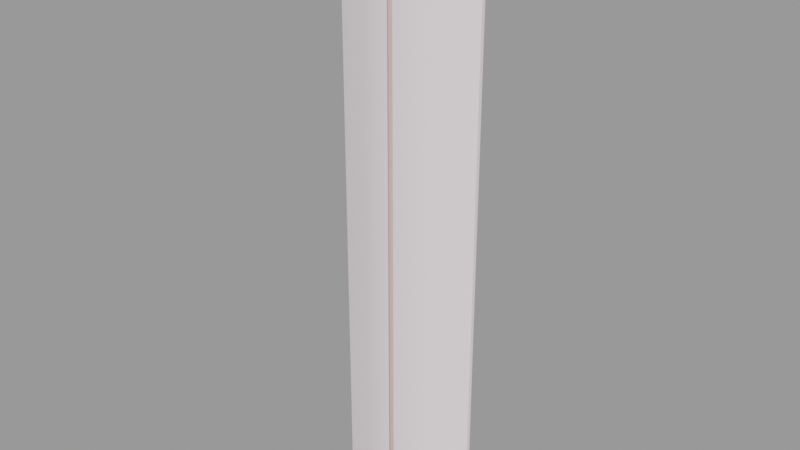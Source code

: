 # Source: tree001_skybox.blend  (saved by Blender 2.92.15; exported with 4.5.12 LTS)
import bpy
from mathutils import Matrix  # noqa: F401  (used for matrix-valued properties, if any)

bpy.ops.wm.read_factory_settings(use_empty=True)
scene = bpy.context.scene
scene.name = 'tree001_skybox.qc'

# ---- collections
col_tree001_skybox = bpy.data.collections.new('tree001_skybox'); scene.collection.children.link(col_tree001_skybox)

# ---- materials (node trees are filled in below, after node groups)
mat_tree001_card = bpy.data.materials.new('tree001_card')
mat_tree001_card.use_transparent_shadow = False
mat_tree001_card.diffuse_color = (0.9477, 0.842, 0.8702, 1.0)
mat_phy = bpy.data.materials.new('  phy')
mat_phy.use_transparent_shadow = False
mat_phy.diffuse_color = (0.9292, 0.6119, 0.6164, 1.0)

# ---- material node trees

# ---- meshes
me_tree001_skybox_reference = bpy.data.meshes.new('tree001_skybox_reference')
me_tree001_skybox_reference.from_pydata([(-8.0, -0.4367, 64.0), (-8.0, -0.01016, 0.0), (-8.0, -0.4367, 0.0), (-8.0, -0.01018, 64.0), (-4.0, -2.023, 64.0), (-4.0, -1.593, 64.0), (0.0, -3.087, 64.0), (0.0, -2.661, 64.0), (4.0, -1.593, 64.0), (4.0, -2.023, 64.0), (8.0, -0.4367, 64.0), (8.0, -0.01018, 64.0), (4.0, -2.023, -1e-06), (8.0, -0.01016, 0.0), (8.0, -0.4367, 0.0), (4.0, -1.593, -1e-06), (0.0, -3.087, -1e-06), (0.0, -2.661, -1e-06), (-4.0, -1.593, -1e-06), (-4.0, -2.023, -1e-06)], [], [(0, 1, 2), (0, 3, 1), (4, 3, 0), (4, 5, 3), (5, 4, 6), (5, 6, 7), (6, 8, 7), (6, 9, 8), (10, 8, 9), (10, 11, 8), (12, 13, 14), (12, 15, 13), (15, 12, 16), (15, 16, 17), (16, 18, 17), (16, 19, 18), (2, 18, 19), (2, 1, 18), (13, 10, 14), (13, 11, 10), (2, 4, 0), (2, 19, 4), (19, 6, 4), (19, 16, 6), (9, 6, 16), (9, 16, 12), (10, 9, 12), (10, 12, 14), (11, 13, 15), (11, 15, 8), (17, 8, 15), (17, 7, 8), (7, 17, 18), (7, 18, 5), (1, 5, 18), (1, 3, 5)])
me_tree001_skybox_reference.polygons.foreach_set('use_smooth', [True] * 36)
_k = set([(0, 2), (0, 3), (0, 4), (1, 2), (1, 3), (1, 18), (2, 19), (3, 5), (4, 6), (5, 7), (6, 9), (7, 8), (8, 11), (9, 10), (10, 11), (10, 14), (11, 13), (12, 14), (12, 16), (13, 14), (13, 15), (15, 17), (16, 19), (17, 18)])
me_tree001_skybox_reference.attributes.new('sharp_edge', 'BOOLEAN', 'EDGE').data.foreach_set('value', [ (min(e.vertices), max(e.vertices)) in _k for e in me_tree001_skybox_reference.edges])
_uv = me_tree001_skybox_reference.uv_layers.new(name='UVMap')
_uv.uv.foreach_set('vector', [0.2217, 0.06159, 0.2248, 0.06159, 0.2217, 0.06159, 0.2217, 0.06159, 0.2248, 0.06159, 0.2248, 0.06159, 0.2101, 0.05599, 0.2248, 0.06159, 0.2217, 0.06159, 0.2101, 0.05599, 0.2132, 0.05599, 0.2248, 0.06159, 0.2132, 0.05599, 0.2101, 0.05599, 0.2024, 0.05039, 0.2132, 0.05599, 0.2024, 0.05039, 0.2055, 0.05039, 0.2024, 0.05039, 0.2132, 0.04479, 0.2055, 0.05039, 0.2024, 0.05039, 0.2101, 0.04479, 0.2132, 0.04479, 0.2217, 0.03918, 0.2132, 0.04479, 0.2101, 0.04479, 0.2217, 0.03918, 0.2248, 0.03918, 0.2132, 0.04479, 0.2101, 0.04479, 0.2248, 0.03918, 0.2217, 0.03918, 0.2101, 0.04479, 0.2132, 0.04479, 0.2248, 0.03918, 0.2132, 0.04479, 0.2101, 0.04479, 0.2024, 0.05039, 0.2132, 0.04479, 0.2024, 0.05039, 0.2055, 0.05039, 0.2024, 0.05039, 0.2132, 0.05599, 0.2055, 0.05039, 0.2024, 0.05039, 0.2101, 0.05599, 0.2132, 0.05599, 0.2217, 0.06159, 0.2132, 0.05599, 0.2101, 0.05599, 0.2217, 0.06159, 0.2248, 0.06159, 0.2132, 0.05599, 0.2248, 0.03918, 0.2217, 0.03918, 0.2217, 0.03918, 0.2248, 0.03918, 0.2248, 0.03918, 0.2217, 0.03918, 1.0, 0.0, 0.75, 1.0, 1.0, 1.0, 1.0, 0.0, 0.75, 1e-06, 0.75, 1.0, 0.75, 1e-06, 0.5, 1.0, 0.75, 1.0, 0.75, 1e-06, 0.5, 1e-06, 0.5, 1.0, 0.25, 1.0, 0.5, 1.0, 0.5, 1e-06, 0.25, 1.0, 0.5, 1e-06, 0.25, 1e-06, 0.0, 1.0, 0.25, 1.0, 0.25, 1e-06, 0.0, 1.0, 0.25, 1e-06, 0.0, 0.0, 0.0, 1.0, 0.0, 0.0, 0.25, 1e-06, 0.0, 1.0, 0.25, 1e-06, 0.25, 1.0, 0.5, 1e-06, 0.25, 1.0, 0.25, 1e-06, 0.5, 1e-06, 0.5, 1.0, 0.25, 1.0, 0.5, 1.0, 0.5, 1e-06, 0.75, 1e-06, 0.5, 1.0, 0.75, 1e-06, 0.75, 1.0, 1.0, 0.0, 0.75, 1.0, 0.75, 1e-06, 1.0, 0.0, 1.0, 1.0, 0.75, 1.0])
_uv.active_render = True
_uv = me_tree001_skybox_reference.uv_layers.new(name='lightmap')
_uv.uv.foreach_set('vector', [0.9365, 0.377, 0.877, 0.874, 0.9365, 0.874, 0.999, 0.002002, 0.999, 0.0615, 0.502, 0.0615, 0.502, 0.6865, 0.624, 0.627, 0.624, 0.6865, 0.5645, 0.624, 0.624, 0.624, 0.624, 0.502, 0.627, 0.1865, 0.6865, 0.1865, 0.6865, 0.0645, 0.002002, 0.749, 0.124, 0.6895, 0.124, 0.749, 0.001001, 0.748, 0.123, 0.6885, 0.001001, 0.6885, 0.626, 0.1855, 0.626, 0.0635, 0.6855, 0.0635, 0.502, 0.124, 0.624, 0.124, 0.624, 0.0645, 0.6865, 0.624, 0.627, 0.624, 0.6865, 0.502, 0.623, 0.626, 0.501, 0.6855, 0.501, 0.626, 0.623, 0.501, 0.5635, 0.501, 0.5635, 0.623, 0.502, 0.624, 0.5615, 0.624, 0.5615, 0.502, 0.002002, 0.6865, 0.124, 0.627, 0.124, 0.6865, 0.001001, 0.6855, 0.123, 0.626, 0.001001, 0.626, 0.501, 0.623, 0.501, 0.501, 0.5605, 0.501, 0.623, 0.0635, 0.501, 0.0635, 0.501, 0.123, 0.626, 0.501, 0.6855, 0.501, 0.626, 0.623, 0.501, 0.0605, 0.998, 0.001001, 0.501, 0.001001, 0.876, 0.873, 0.876, 0.376, 0.9355, 0.376, 0.377, 0.499, 0.874, 0.377, 0.874, 0.499, 0.376, 0.498, 0.376, 0.376, 0.873, 0.376, 0.374, 0.377, 0.252, 0.874, 0.374, 0.874, 0.373, 0.376, 0.251, 0.376, 0.251, 0.873, 0.749, 0.252, 0.749, 0.374, 0.252, 0.374, 0.748, 0.251, 0.251, 0.373, 0.251, 0.251, 0.127, 0.749, 0.249, 0.749, 0.249, 0.252, 0.126, 0.748, 0.248, 0.251, 0.126, 0.251, 0.127, 0.249, 0.624, 0.249, 0.624, 0.127, 0.126, 0.248, 0.623, 0.126, 0.126, 0.126, 0.002002, 0.624, 0.124, 0.127, 0.124, 0.624, 0.001001, 0.623, 0.001001, 0.126, 0.123, 0.126, 0.002002, 0.124, 0.499, 0.124, 0.499, 0.002002, 0.001001, 0.123, 0.498, 0.001001, 0.001001, 0.001001, 0.377, 0.999, 0.499, 0.502, 0.499, 0.999, 0.376, 0.998, 0.376, 0.501, 0.498, 0.501])
me_tree001_skybox_reference.materials.append(mat_tree001_card)
me_tree001_skybox_reference.use_remesh_fix_poles = True
me_tree001_skybox_reference.use_remesh_preserve_attributes = False
me_tree001_skybox_reference.use_mirror_vertex_groups = False
me_tree001_skybox_reference.update()
me_tree001_skybox_reference.normals_split_custom_set([tuple(v) for v in zip(*[iter([-1.0, 0.0, 0.0, -1.0, 0.0, 0.0, -1.0, 0.0, 0.0, -1.0, 0.0, 0.0, -1.0, 0.0, 0.0, -1.0, 0.0, 0.0, -2.976e-06, 0.0, 1.0, 7.61e-06, 0.0, 1.0, 8.944e-06, 0.0, 1.0, -2.976e-06, 0.0, 1.0, -5.301e-06, 0.0, 1.0, 7.61e-06, 0.0, 1.0, -5.301e-06, 0.0, 1.0, -2.976e-06, 0.0, 1.0, 0.0, 0.0, 1.0, -5.301e-06, 0.0, 1.0, 0.0, 0.0, 1.0, 0.0, 0.0, 1.0, 0.0, 0.0, 1.0, 0.0, 0.0, 1.0, 0.0, 0.0, 1.0, 0.0, 0.0, 1.0, 0.0, 0.0, 1.0, 0.0, 0.0, 1.0, 0.0, 0.0, 1.0, 0.0, 0.0, 1.0, 0.0, 0.0, 1.0, 0.0, 0.0, 1.0, 0.0, 0.0, 1.0, 0.0, 0.0, 1.0, 9.864e-08, 0.0, -1.0, 2.5e-07, 0.0, -1.0, 2.5e-07, 0.0, -1.0, 9.864e-08, 0.0, -1.0, 1.495e-07, 0.0, -1.0, 2.5e-07, 0.0, -1.0, 1.495e-07, 0.0, -1.0, 9.864e-08, 0.0, -1.0, 1.665e-14, 0.0, -1.0, 1.495e-07, 0.0, -1.0, 1.665e-14, 0.0, -1.0, 1.666e-14, 0.0, -1.0, 1.665e-14, 0.0, -1.0, -1.495e-07, 0.0, -1.0, 1.666e-14, 0.0, -1.0, 1.665e-14, 0.0, -1.0, -9.864e-08, 0.0, -1.0, -1.495e-07, 0.0, -1.0, -2.5e-07, 0.0, -1.0, -1.495e-07, 0.0, -1.0, -9.864e-08, 0.0, -1.0, -2.5e-07, 0.0, -1.0, -2.5e-07, 0.0, -1.0, -1.495e-07, 0.0, -1.0, 1.0, 0.0, 0.0, 1.0, 0.0, 0.0, 1.0, 0.0, 0.0, 1.0, 0.0, 0.0, 1.0, 0.0, 0.0, 1.0, 0.0, 0.0, -0.3687, -0.9295, -3.914e-07, -0.3134, -0.9496, -4.032e-07, -0.3687, -0.9295, -3.948e-07, -0.3687, -0.9295, -3.914e-07, -0.3134, -0.9496, -4.016e-07, -0.3134, -0.9496, -4.032e-07, -0.3134, -0.9496, -4.016e-07, -2.238e-06, -1.0, -4.247e-07, -0.3134, -0.9496, -4.032e-07, -0.3134, -0.9496, -4.016e-07, 2.238e-06, -1.0, -4.247e-07, -2.238e-06, -1.0, -4.247e-07, 0.3134, -0.9496, -4.016e-07, -2.238e-06, -1.0, -4.247e-07, 2.238e-06, -1.0, -4.247e-07, 0.3134, -0.9496, -4.016e-07, 2.238e-06, -1.0, -4.247e-07, 0.3134, -0.9496, -4.032e-07, 0.3687, -0.9295, -3.914e-07, 0.3134, -0.9496, -4.016e-07, 0.3134, -0.9496, -4.032e-07, 0.3687, -0.9295, -3.914e-07, 0.3134, -0.9496, -4.032e-07, 0.3687, -0.9295, -3.948e-07, -0.368, 0.9298, 3.931e-07, -0.368, 0.9298, 3.914e-07, -0.3134, 0.9496, 4.016e-07, -0.368, 0.9298, 3.931e-07, -0.3134, 0.9496, 4.016e-07, -0.3134, 0.9496, 3.99e-07, -2.229e-06, 1.0, 4.208e-07, -0.3134, 0.9496, 3.99e-07, -0.3134, 0.9496, 4.016e-07, -2.229e-06, 1.0, 4.208e-07, 2.239e-06, 1.0, 4.208e-07, -0.3134, 0.9496, 3.99e-07, 2.239e-06, 1.0, 4.208e-07, -2.229e-06, 1.0, 4.208e-07, 0.3134, 0.9496, 3.99e-07, 2.239e-06, 1.0, 4.208e-07, 0.3134, 0.9496, 3.99e-07, 0.3134, 0.9496, 4.016e-07, 0.368, 0.9298, 3.931e-07, 0.3134, 0.9496, 4.016e-07, 0.3134, 0.9496, 3.99e-07, 0.368, 0.9298, 3.931e-07, 0.368, 0.9298, 3.914e-07, 0.3134, 0.9496, 4.016e-07])] * 3)])
me_tree001_skybox_physics = bpy.data.meshes.new('tree001_skybox_physics')
me_tree001_skybox_physics.from_pydata([(-2.571, -0.6061, 64.0), (-2.571, -3e-06, 64.0), (-5.08, -0.6061, 42.67), (-5.08, -2e-06, 42.67), (-5.08, -0.6061, 21.33), (-5.08, -1e-06, 21.33), (5.08, -1e-06, 21.33), (2.154, 0.0, 0.0), (-2.154, 0.0, 0.0), (5.08, -2e-06, 42.67), (2.571, -3e-06, 64.0), (2.571, -0.6061, 64.0), (0.0, -3.161, 64.0), (5.08, -0.6061, 42.67), (5.08, -0.6061, 21.33), (0.0, -3.161, 0.0), (2.154, -0.6061, 0.0), (-2.154, -0.6061, 0.0)], [], [(0, 1, 2), (2, 1, 3), (2, 3, 4), (4, 3, 5), (6, 7, 8), (6, 8, 5), (6, 5, 9), (9, 5, 3), (9, 3, 10), (10, 3, 1), (1, 11, 10), (1, 0, 11), (0, 12, 11), (2, 12, 0), (11, 13, 10), (13, 9, 10), (14, 9, 13), (14, 6, 9), (11, 12, 13), (4, 15, 2), (15, 12, 2), (6, 14, 16), (16, 7, 6), (15, 17, 8), (15, 8, 16), (16, 8, 7), (14, 15, 16), (4, 5, 17), (17, 5, 8), (4, 17, 15), (13, 15, 14), (13, 12, 15)])
me_tree001_skybox_physics.polygons.foreach_set('use_smooth', [True] * 32)
_uv = me_tree001_skybox_physics.uv_layers.new(name='UVMap')
_uv.uv.foreach_set('vector', [0.0, 0.0, 0.0, 0.0, 0.0, 0.0, 0.0, 0.0, 0.0, 0.0, 0.0, 0.0, 0.0, 0.0, 0.0, 0.0, 0.0, 0.0, 0.0, 0.0, 0.0, 0.0, 0.0, 0.0, 0.0, 0.0, 0.0, 0.0, 0.0, 0.0, 0.0, 0.0, 0.0, 0.0, 0.0, 0.0, 0.0, 0.0, 0.0, 0.0, 0.0, 0.0, 0.0, 0.0, 0.0, 0.0, 0.0, 0.0, 0.0, 0.0, 0.0, 0.0, 0.0, 0.0, 0.0, 0.0, 0.0, 0.0, 0.0, 0.0, 0.0, 0.0, 0.0, 0.0, 0.0, 0.0, 0.0, 0.0, 0.0, 0.0, 0.0, 0.0, 0.0, 0.0, 0.0, 0.0, 0.0, 0.0, 0.0, 0.0, 0.0, 0.0, 0.0, 0.0, 0.0, 0.0, 0.0, 0.0, 0.0, 0.0, 0.0, 0.0, 0.0, 0.0, 0.0, 0.0, 0.0, 0.0, 0.0, 0.0, 0.0, 0.0, 0.0, 0.0, 0.0, 0.0, 0.0, 0.0, 0.0, 0.0, 0.0, 0.0, 0.0, 0.0, 0.0, 0.0, 0.0, 0.0, 0.0, 0.0, 0.0, 0.0, 0.0, 0.0, 0.0, 0.0, 0.0, 0.0, 0.0, 0.0, 0.0, 0.0, 0.0, 0.0, 0.0, 0.0, 0.0, 0.0, 0.0, 0.0, 0.0, 0.0, 0.0, 0.0, 0.0, 0.0, 0.0, 0.0, 0.0, 0.0, 0.0, 0.0, 0.0, 0.0, 0.0, 0.0, 0.0, 0.0, 0.0, 0.0, 0.0, 0.0, 0.0, 0.0, 0.0, 0.0, 0.0, 0.0, 0.0, 0.0, 0.0, 0.0, 0.0, 0.0, 0.0, 0.0, 0.0, 0.0, 0.0, 0.0, 0.0, 0.0, 0.0, 0.0, 0.0, 0.0, 0.0, 0.0, 0.0, 0.0, 0.0, 0.0])
me_tree001_skybox_physics.materials.append(mat_phy)
me_tree001_skybox_physics.use_remesh_fix_poles = True
me_tree001_skybox_physics.use_remesh_preserve_attributes = False
me_tree001_skybox_physics.use_mirror_vertex_groups = False
me_tree001_skybox_physics.update()
me_tree001_skybox_physics.normals_split_custom_set([tuple(v) for v in zip(*[iter([0.6078, -0.2681, -0.7475, -0.97, -0.08206, -0.2287, 0.8431, -0.01631, -0.5375, 0.8431, -0.01631, -0.5375, -0.97, -0.08206, -0.2287, -0.9975, -0.002813, -0.07125, 0.8431, -0.01631, -0.5375, -0.9975, -0.002813, -0.07125, 0.7215, 0.04319, -0.6911, 0.7215, 0.04319, -0.6911, -0.9975, -0.002813, -0.07125, -0.9977, 0.005434, -0.06812, -0.9973, 0.006776, 0.07365, -0.9891, 0.04724, 0.1392, -0.9974, 0.05811, -0.04181, -0.9973, 0.006776, 0.07365, -0.9974, 0.05811, -0.04181, -0.9977, 0.005434, -0.06812, -0.9973, 0.006776, 0.07365, -0.9977, 0.005434, -0.06812, -0.9982, -0.002297, 0.05957, -0.9982, -0.002297, 0.05957, -0.9977, 0.005434, -0.06812, -0.9975, -0.002813, -0.07125, -0.9982, -0.002297, 0.05957, -0.9975, -0.002813, -0.07125, -0.9967, -0.01876, 0.07891, -0.9967, -0.01876, 0.07891, -0.9975, -0.002813, -0.07125, -0.97, -0.08206, -0.2287, -0.97, -0.08206, -0.2287, 0.6019, -0.2997, 0.7402, -0.9967, -0.01876, 0.07891, -0.97, -0.08206, -0.2287, 0.6078, -0.2681, -0.7475, 0.6019, -0.2997, 0.7402, 0.6078, -0.2681, -0.7475, 0.9994, -0.03419, -6.858e-05, 0.6019, -0.2997, 0.7402, 0.8431, -0.01631, -0.5375, 0.9994, -0.03419, -6.858e-05, 0.6078, -0.2681, -0.7475, 0.6019, -0.2997, 0.7402, 0.8431, -0.01634, 0.5375, -0.9967, -0.01876, 0.07891, 0.8431, -0.01634, 0.5375, -0.9982, -0.002297, 0.05957, -0.9967, -0.01876, 0.07891, 0.7215, 0.04325, 0.691, -0.9982, -0.002297, 0.05957, 0.8431, -0.01634, 0.5375, 0.7215, 0.04325, 0.691, -0.9973, 0.006776, 0.07365, -0.9982, -0.002297, 0.05957, 0.6019, -0.2997, 0.7402, 0.9994, -0.03419, -6.858e-05, 0.8431, -0.01634, 0.5375, 0.7215, 0.04319, -0.6911, 0.9996, 0.02979, -4.452e-05, 0.8431, -0.01631, -0.5375, 0.9996, 0.02979, -4.452e-05, 0.9994, -0.03419, -6.858e-05, 0.8431, -0.01631, -0.5375, -0.9973, 0.006776, 0.07365, 0.7215, 0.04325, 0.691, 0.4779, 0.2699, 0.836, 0.4779, 0.2699, 0.836, -0.9891, 0.04724, 0.1392, -0.9973, 0.006776, 0.07365, 0.9996, 0.02979, -4.452e-05, 0.4919, 0.132, -0.8606, -0.9974, 0.05811, -0.04181, 0.9996, 0.02979, -4.452e-05, -0.9974, 0.05811, -0.04181, 0.4779, 0.2699, 0.836, 0.4779, 0.2699, 0.836, -0.9974, 0.05811, -0.04181, -0.9891, 0.04724, 0.1392, 0.7215, 0.04325, 0.691, 0.9996, 0.02979, -4.452e-05, 0.4779, 0.2699, 0.836, 0.7215, 0.04319, -0.6911, -0.9977, 0.005434, -0.06812, 0.4919, 0.132, -0.8606, 0.4919, 0.132, -0.8606, -0.9977, 0.005434, -0.06812, -0.9974, 0.05811, -0.04181, 0.7215, 0.04319, -0.6911, 0.4919, 0.132, -0.8606, 0.9996, 0.02979, -4.452e-05, 0.8431, -0.01634, 0.5375, 0.9996, 0.02979, -4.452e-05, 0.7215, 0.04325, 0.691, 0.8431, -0.01634, 0.5375, 0.9994, -0.03419, -6.858e-05, 0.9996, 0.02979, -4.452e-05])] * 3)])
arm_tree001_skybox_qc_skeleton = bpy.data.armatures.new('tree001_skybox.qc_skeleton')  # bones are not reproduced

# ---- objects
ob_tree001_skybox_qc_skeleton = bpy.data.objects.new('tree001_skybox.qc_skeleton', arm_tree001_skybox_qc_skeleton)
ob_tree001_skybox_reference = bpy.data.objects.new('tree001_skybox_reference', me_tree001_skybox_reference)
ob_tree001_skybox_physics = bpy.data.objects.new('tree001_skybox_physics', me_tree001_skybox_physics)

# ---- transforms, parenting, visibility, modifiers, constraints
ob_tree001_skybox_qc_skeleton.location = (0.0, 0.0, 0.0)
ob_tree001_skybox_qc_skeleton.show_in_front = True
ob_tree001_skybox_qc_skeleton.lineart.crease_threshold = 0.0
ob_tree001_skybox_reference.parent = ob_tree001_skybox_qc_skeleton
ob_tree001_skybox_reference.location = (0.0, 0.0, 0.0)
ob_tree001_skybox_reference.lineart.crease_threshold = 0.0
_vg = ob_tree001_skybox_reference.vertex_groups.new(name='static_prop')
_vg.add([0, 1, 2, 3, 4, 5, 6, 7, 8, 9, 10, 11, 12, 13, 14, 15, 16, 17, 18, 19], 1.0, 'REPLACE')
_m = ob_tree001_skybox_reference.modifiers.new('Armature', 'ARMATURE')
_m.object = ob_tree001_skybox_qc_skeleton
ob_tree001_skybox_physics.parent = ob_tree001_skybox_qc_skeleton
ob_tree001_skybox_physics.location = (0.0, 0.0, 0.0)
ob_tree001_skybox_physics.display_type = 'SOLID'
ob_tree001_skybox_physics.show_wire = True
ob_tree001_skybox_physics.lineart.crease_threshold = 0.0
_vg = ob_tree001_skybox_physics.vertex_groups.new(name='static_prop')
_vg.add([0, 1, 2, 3, 4, 5, 6, 7, 8, 9, 10, 11, 12, 13, 14, 15, 16, 17], 1.0, 'REPLACE')
_m = ob_tree001_skybox_physics.modifiers.new('Armature', 'ARMATURE')
_m.object = ob_tree001_skybox_qc_skeleton

# ---- collection membership
scene.collection.objects.link(ob_tree001_skybox_qc_skeleton)
scene.collection.objects.link(ob_tree001_skybox_reference)
scene.collection.objects.link(ob_tree001_skybox_physics)
col_tree001_skybox.objects.link(ob_tree001_skybox_qc_skeleton)
col_tree001_skybox.objects.link(ob_tree001_skybox_reference)
col_tree001_skybox.objects.link(ob_tree001_skybox_physics)

# ---- scene / render settings (as saved in the file)
scene.frame_start = 1; scene.frame_end = 250; scene.frame_set(0)
scene.render.engine = 'BLENDER_EEVEE_NEXT'
scene.cycles.use_denoising = False
scene.cycles.samples = 128
scene.cycles.sampling_pattern = 'TABULATED_SOBOL'
scene.cycles.use_adaptive_sampling = False
scene.cycles.use_light_tree = False
scene.view_settings.view_transform = 'Filmic'
bpy.context.view_layer.update()

# ---- added for rendering (the .blend has no active camera and no usable light): camera, sun + grey world if the file has none
cam_auto = bpy.data.cameras.new('AutoCamera')
cam_auto.lens = 50.0
cam_auto.sensor_width = 36.0
cam_auto.clip_end = 1072.42
ob_auto_camera = bpy.data.objects.new('AutoCamera', cam_auto)
scene.collection.objects.link(ob_auto_camera)
ob_auto_camera.location = (61.1068, -74.9089, 80.8855)
ob_auto_camera.rotation_euler = (1.09748, -7.21219e-08, 0.694738)
scene.camera = ob_auto_camera
light_auto_sun = bpy.data.lights.new('AutoSun', 'SUN')
light_auto_sun.energy = 3.0
light_auto_sun.angle = 0.0523599
ob_auto_sun = bpy.data.objects.new('AutoSun', light_auto_sun)
scene.collection.objects.link(ob_auto_sun)
ob_auto_sun.rotation_euler = (0.872665, 0.174533, 0.523599)
if scene.world is None:
    world_auto = bpy.data.worlds.new('AutoWorld')
    world_auto.color = (0.3, 0.3, 0.3)
    scene.world = world_auto
bpy.context.view_layer.update()
